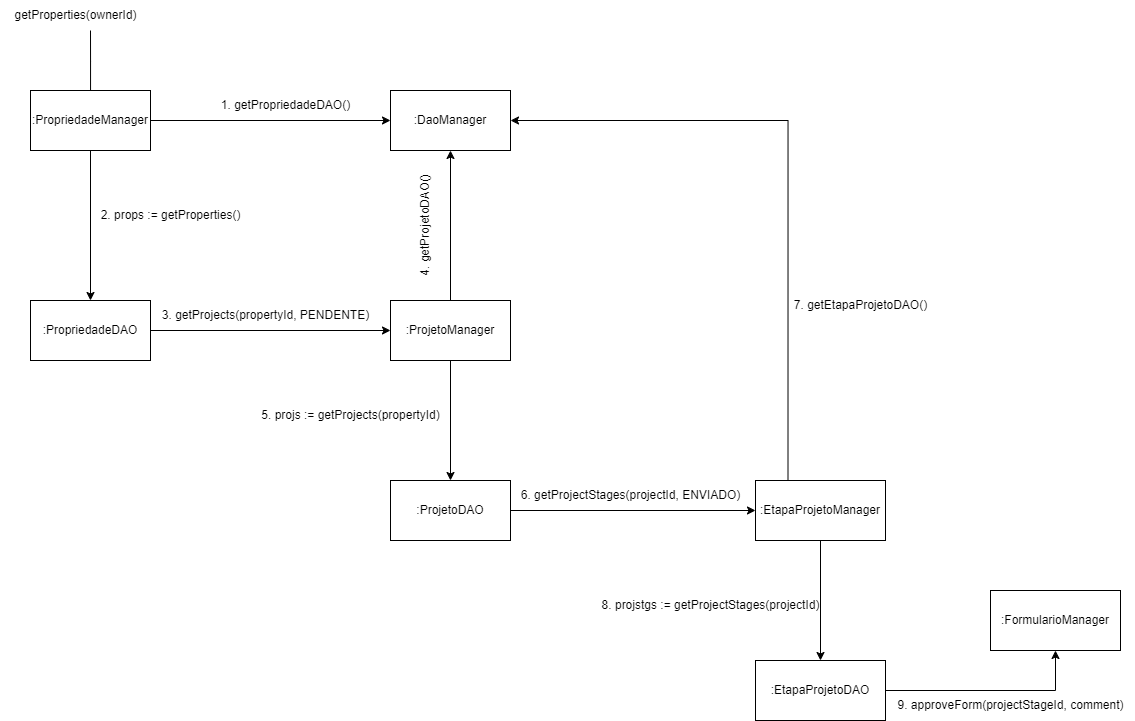

The diagram above was exported from draw.io. Its source (the exported page's mxGraphModel, read from the mxfile embedded in the PNG):
<mxGraphModel dx="1473" dy="844" grid="1" gridSize="10" guides="1" tooltips="1" connect="1" arrows="1" fold="1" page="1" pageScale="1" pageWidth="850" pageHeight="1100" math="0" shadow="0">
  <root>
    <mxCell id="0" />
    <mxCell id="1" parent="0" />
    <mxCell id="J08tAfY-yrUdoFLxVI3k-48" style="edgeStyle=orthogonalEdgeStyle;rounded=0;orthogonalLoop=1;jettySize=auto;html=1;endArrow=none;endFill=0;" edge="1" parent="1" source="J08tAfY-yrUdoFLxVI3k-51">
      <mxGeometry relative="1" as="geometry">
        <mxPoint x="510" y="950" as="targetPoint" />
      </mxGeometry>
    </mxCell>
    <mxCell id="J08tAfY-yrUdoFLxVI3k-49" style="edgeStyle=orthogonalEdgeStyle;rounded=0;orthogonalLoop=1;jettySize=auto;html=1;exitX=1;exitY=0.5;exitDx=0;exitDy=0;entryX=0;entryY=0.5;entryDx=0;entryDy=0;" edge="1" parent="1" source="J08tAfY-yrUdoFLxVI3k-51" target="J08tAfY-yrUdoFLxVI3k-53">
      <mxGeometry relative="1" as="geometry">
        <mxPoint x="770" y="1040" as="targetPoint" />
      </mxGeometry>
    </mxCell>
    <mxCell id="J08tAfY-yrUdoFLxVI3k-50" style="edgeStyle=orthogonalEdgeStyle;rounded=0;orthogonalLoop=1;jettySize=auto;html=1;exitX=0.5;exitY=1;exitDx=0;exitDy=0;" edge="1" parent="1" source="J08tAfY-yrUdoFLxVI3k-51" target="J08tAfY-yrUdoFLxVI3k-56">
      <mxGeometry relative="1" as="geometry" />
    </mxCell>
    <mxCell id="J08tAfY-yrUdoFLxVI3k-51" value=":PropriedadeManager" style="rounded=0;whiteSpace=wrap;html=1;" vertex="1" parent="1">
      <mxGeometry x="450" y="1010" width="120" height="60" as="geometry" />
    </mxCell>
    <mxCell id="J08tAfY-yrUdoFLxVI3k-52" value="getProperties(ownerId)" style="text;html=1;align=center;verticalAlign=middle;resizable=0;points=[];autosize=1;strokeColor=none;fillColor=none;" vertex="1" parent="1">
      <mxGeometry x="420" y="920" width="150" height="30" as="geometry" />
    </mxCell>
    <mxCell id="J08tAfY-yrUdoFLxVI3k-53" value=":DaoManager" style="rounded=0;whiteSpace=wrap;html=1;" vertex="1" parent="1">
      <mxGeometry x="810" y="1010" width="120" height="60" as="geometry" />
    </mxCell>
    <mxCell id="J08tAfY-yrUdoFLxVI3k-54" value="1. getPropriedadeDAO()" style="text;html=1;align=center;verticalAlign=middle;resizable=0;points=[];autosize=1;strokeColor=none;fillColor=none;" vertex="1" parent="1">
      <mxGeometry x="630" y="1010" width="150" height="30" as="geometry" />
    </mxCell>
    <mxCell id="J08tAfY-yrUdoFLxVI3k-55" style="edgeStyle=orthogonalEdgeStyle;rounded=0;orthogonalLoop=1;jettySize=auto;html=1;exitX=1;exitY=0.5;exitDx=0;exitDy=0;" edge="1" parent="1" source="J08tAfY-yrUdoFLxVI3k-56" target="J08tAfY-yrUdoFLxVI3k-60">
      <mxGeometry relative="1" as="geometry" />
    </mxCell>
    <mxCell id="J08tAfY-yrUdoFLxVI3k-56" value=":PropriedadeDAO" style="rounded=0;whiteSpace=wrap;html=1;" vertex="1" parent="1">
      <mxGeometry x="450" y="1220" width="120" height="60" as="geometry" />
    </mxCell>
    <mxCell id="J08tAfY-yrUdoFLxVI3k-57" value="2. props := getProperties()" style="text;html=1;align=center;verticalAlign=middle;resizable=0;points=[];autosize=1;strokeColor=none;fillColor=none;" vertex="1" parent="1">
      <mxGeometry x="510" y="1120" width="160" height="30" as="geometry" />
    </mxCell>
    <mxCell id="J08tAfY-yrUdoFLxVI3k-58" style="edgeStyle=orthogonalEdgeStyle;rounded=0;orthogonalLoop=1;jettySize=auto;html=1;exitX=0.5;exitY=0;exitDx=0;exitDy=0;entryX=0.5;entryY=1;entryDx=0;entryDy=0;" edge="1" parent="1" source="J08tAfY-yrUdoFLxVI3k-60" target="J08tAfY-yrUdoFLxVI3k-53">
      <mxGeometry relative="1" as="geometry" />
    </mxCell>
    <mxCell id="J08tAfY-yrUdoFLxVI3k-59" style="edgeStyle=orthogonalEdgeStyle;rounded=0;orthogonalLoop=1;jettySize=auto;html=1;exitX=0.5;exitY=1;exitDx=0;exitDy=0;" edge="1" parent="1" source="J08tAfY-yrUdoFLxVI3k-60" target="J08tAfY-yrUdoFLxVI3k-64">
      <mxGeometry relative="1" as="geometry" />
    </mxCell>
    <mxCell id="J08tAfY-yrUdoFLxVI3k-60" value=":ProjetoManager" style="rounded=0;whiteSpace=wrap;html=1;" vertex="1" parent="1">
      <mxGeometry x="810" y="1220" width="120" height="60" as="geometry" />
    </mxCell>
    <mxCell id="J08tAfY-yrUdoFLxVI3k-61" value="3. getProjects(propertyId, PENDENTE)" style="text;html=1;align=center;verticalAlign=middle;resizable=0;points=[];autosize=1;strokeColor=none;fillColor=none;" vertex="1" parent="1">
      <mxGeometry x="570" y="1220" width="230" height="30" as="geometry" />
    </mxCell>
    <mxCell id="J08tAfY-yrUdoFLxVI3k-62" value="4. getProjetoDAO()" style="text;html=1;align=center;verticalAlign=middle;resizable=0;points=[];autosize=1;strokeColor=none;fillColor=none;rotation=-90;" vertex="1" parent="1">
      <mxGeometry x="780" y="1130" width="130" height="30" as="geometry" />
    </mxCell>
    <mxCell id="J08tAfY-yrUdoFLxVI3k-63" style="edgeStyle=orthogonalEdgeStyle;rounded=0;orthogonalLoop=1;jettySize=auto;html=1;exitX=1;exitY=0.5;exitDx=0;exitDy=0;entryX=0;entryY=0.5;entryDx=0;entryDy=0;" edge="1" parent="1" source="J08tAfY-yrUdoFLxVI3k-64" target="J08tAfY-yrUdoFLxVI3k-68">
      <mxGeometry relative="1" as="geometry" />
    </mxCell>
    <mxCell id="J08tAfY-yrUdoFLxVI3k-64" value=":ProjetoDAO" style="rounded=0;whiteSpace=wrap;html=1;" vertex="1" parent="1">
      <mxGeometry x="810" y="1400" width="120" height="60" as="geometry" />
    </mxCell>
    <mxCell id="J08tAfY-yrUdoFLxVI3k-65" value="5. projs := getProjects(propertyId)" style="text;html=1;align=center;verticalAlign=middle;resizable=0;points=[];autosize=1;strokeColor=none;fillColor=none;" vertex="1" parent="1">
      <mxGeometry x="670" y="1320" width="200" height="30" as="geometry" />
    </mxCell>
    <mxCell id="J08tAfY-yrUdoFLxVI3k-66" style="edgeStyle=orthogonalEdgeStyle;rounded=0;orthogonalLoop=1;jettySize=auto;html=1;exitX=0.25;exitY=0;exitDx=0;exitDy=0;entryX=1;entryY=0.5;entryDx=0;entryDy=0;" edge="1" parent="1" source="J08tAfY-yrUdoFLxVI3k-68" target="J08tAfY-yrUdoFLxVI3k-53">
      <mxGeometry relative="1" as="geometry">
        <mxPoint x="1182.5" y="1030" as="targetPoint" />
      </mxGeometry>
    </mxCell>
    <mxCell id="J08tAfY-yrUdoFLxVI3k-67" style="edgeStyle=orthogonalEdgeStyle;rounded=0;orthogonalLoop=1;jettySize=auto;html=1;exitX=0.5;exitY=1;exitDx=0;exitDy=0;entryX=0.5;entryY=0;entryDx=0;entryDy=0;" edge="1" parent="1" source="J08tAfY-yrUdoFLxVI3k-68" target="J08tAfY-yrUdoFLxVI3k-72">
      <mxGeometry relative="1" as="geometry">
        <mxPoint x="1215" y="1550" as="targetPoint" />
      </mxGeometry>
    </mxCell>
    <mxCell id="J08tAfY-yrUdoFLxVI3k-68" value=":EtapaProjetoManager" style="rounded=0;whiteSpace=wrap;html=1;" vertex="1" parent="1">
      <mxGeometry x="1175" y="1400" width="130" height="60" as="geometry" />
    </mxCell>
    <mxCell id="J08tAfY-yrUdoFLxVI3k-69" value="6. getProjectStages(projectId, ENVIADO)" style="text;html=1;align=center;verticalAlign=middle;resizable=0;points=[];autosize=1;strokeColor=none;fillColor=none;" vertex="1" parent="1">
      <mxGeometry x="930" y="1400" width="240" height="30" as="geometry" />
    </mxCell>
    <mxCell id="J08tAfY-yrUdoFLxVI3k-70" value="7. getEtapaProjetoDAO()" style="text;html=1;align=center;verticalAlign=middle;resizable=0;points=[];autosize=1;strokeColor=none;fillColor=none;" vertex="1" parent="1">
      <mxGeometry x="1200" y="1210" width="160" height="30" as="geometry" />
    </mxCell>
    <mxCell id="J08tAfY-yrUdoFLxVI3k-71" style="edgeStyle=orthogonalEdgeStyle;rounded=0;orthogonalLoop=1;jettySize=auto;html=1;exitX=1;exitY=0.5;exitDx=0;exitDy=0;entryX=0.5;entryY=1;entryDx=0;entryDy=0;" edge="1" parent="1" source="J08tAfY-yrUdoFLxVI3k-72" target="J08tAfY-yrUdoFLxVI3k-78">
      <mxGeometry relative="1" as="geometry">
        <mxPoint x="1483" y="1590" as="targetPoint" />
      </mxGeometry>
    </mxCell>
    <mxCell id="J08tAfY-yrUdoFLxVI3k-72" value=":EtapaProjetoDAO" style="rounded=0;whiteSpace=wrap;html=1;" vertex="1" parent="1">
      <mxGeometry x="1175" y="1580" width="130" height="60" as="geometry" />
    </mxCell>
    <mxCell id="J08tAfY-yrUdoFLxVI3k-73" value="8. projstgs := getProjectStages(projectId)" style="text;html=1;align=center;verticalAlign=middle;resizable=0;points=[];autosize=1;strokeColor=none;fillColor=none;" vertex="1" parent="1">
      <mxGeometry x="1010" y="1510" width="240" height="30" as="geometry" />
    </mxCell>
    <mxCell id="J08tAfY-yrUdoFLxVI3k-78" value=":FormularioManager" style="rounded=0;whiteSpace=wrap;html=1;" vertex="1" parent="1">
      <mxGeometry x="1410" y="1510" width="130" height="60" as="geometry" />
    </mxCell>
    <mxCell id="J08tAfY-yrUdoFLxVI3k-79" value="9. approveForm(projectStageId, comment)" style="text;html=1;align=center;verticalAlign=middle;resizable=0;points=[];autosize=1;strokeColor=none;fillColor=none;" vertex="1" parent="1">
      <mxGeometry x="1305" y="1610" width="250" height="30" as="geometry" />
    </mxCell>
  </root>
</mxGraphModel>